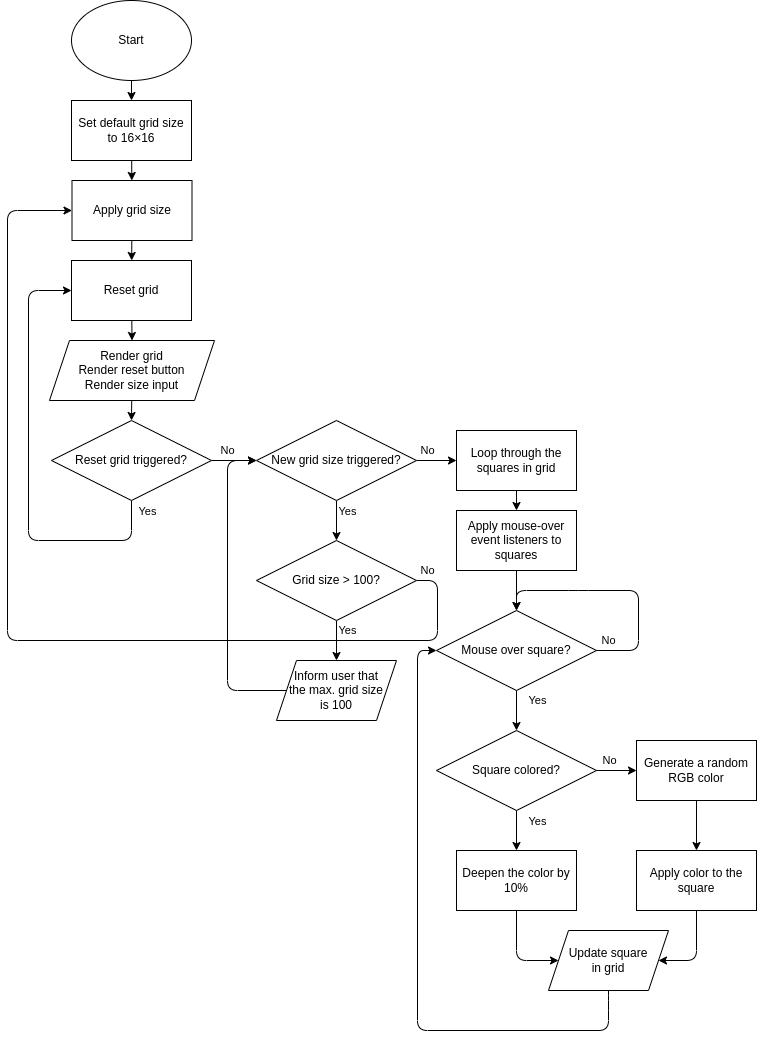

The diagram above was exported from draw.io. Its source (the exported page's mxGraphModel, read from the mxfile embedded in the PNG):
<mxGraphModel dx="623" dy="439" grid="1" gridSize="10" guides="1" tooltips="1" connect="1" arrows="1" fold="1" page="1" pageScale="1" pageWidth="850" pageHeight="1100" background="#ffffff" math="0" shadow="0">
  <root>
    <mxCell id="0" />
    <mxCell id="1" parent="0" />
    <mxCell id="27" style="edgeStyle=none;html=1;entryX=0.5;entryY=0;entryDx=0;entryDy=0;" parent="1" source="2" target="3" edge="1">
      <mxGeometry relative="1" as="geometry" />
    </mxCell>
    <mxCell id="2" value="Start" style="ellipse;whiteSpace=wrap;html=1;" parent="1" vertex="1">
      <mxGeometry x="114" y="40" width="120" height="80" as="geometry" />
    </mxCell>
    <mxCell id="28" value="" style="edgeStyle=none;html=1;" parent="1" source="3" target="12" edge="1">
      <mxGeometry relative="1" as="geometry" />
    </mxCell>
    <mxCell id="3" value="Set default grid size to 16×16" style="rounded=0;whiteSpace=wrap;html=1;" parent="1" vertex="1">
      <mxGeometry x="114" y="140" width="120" height="60" as="geometry" />
    </mxCell>
    <mxCell id="33" style="edgeStyle=none;html=1;entryX=0.5;entryY=0;entryDx=0;entryDy=0;" parent="1" source="4" target="11" edge="1">
      <mxGeometry relative="1" as="geometry" />
    </mxCell>
    <mxCell id="4" value="Render grid&lt;br&gt;Render reset button&lt;br&gt;Render size input" style="shape=parallelogram;perimeter=parallelogramPerimeter;whiteSpace=wrap;html=1;fixedSize=1;" parent="1" vertex="1">
      <mxGeometry x="92" y="380" width="165" height="60" as="geometry" />
    </mxCell>
    <mxCell id="32" style="edgeStyle=none;html=1;entryX=0.5;entryY=0;entryDx=0;entryDy=0;" parent="1" source="8" target="4" edge="1">
      <mxGeometry relative="1" as="geometry" />
    </mxCell>
    <mxCell id="8" value="Reset grid&lt;br&gt;" style="rounded=0;whiteSpace=wrap;html=1;" parent="1" vertex="1">
      <mxGeometry x="114" y="300" width="120" height="60" as="geometry" />
    </mxCell>
    <mxCell id="34" style="edgeStyle=none;html=1;" parent="1" source="11" target="14" edge="1">
      <mxGeometry relative="1" as="geometry" />
    </mxCell>
    <mxCell id="53" value="No" style="edgeLabel;html=1;align=center;verticalAlign=middle;resizable=0;points=[];" parent="34" vertex="1" connectable="0">
      <mxGeometry x="-0.4844" relative="1" as="geometry">
        <mxPoint x="4" y="-10" as="offset" />
      </mxGeometry>
    </mxCell>
    <mxCell id="51" style="edgeStyle=none;html=1;entryX=0;entryY=0.5;entryDx=0;entryDy=0;exitX=0.5;exitY=1;exitDx=0;exitDy=0;" parent="1" source="11" target="8" edge="1">
      <mxGeometry relative="1" as="geometry">
        <Array as="points">
          <mxPoint x="174" y="580" />
          <mxPoint x="71" y="580" />
          <mxPoint x="71" y="330" />
        </Array>
      </mxGeometry>
    </mxCell>
    <mxCell id="55" value="Yes" style="edgeLabel;html=1;align=center;verticalAlign=middle;resizable=0;points=[];" parent="51" vertex="1" connectable="0">
      <mxGeometry x="-0.9505" relative="1" as="geometry">
        <mxPoint x="16" as="offset" />
      </mxGeometry>
    </mxCell>
    <mxCell id="11" value="Reset grid triggered?" style="rhombus;whiteSpace=wrap;html=1;" parent="1" vertex="1">
      <mxGeometry x="94" y="460" width="160" height="80" as="geometry" />
    </mxCell>
    <mxCell id="29" value="" style="edgeStyle=none;html=1;" parent="1" source="12" target="8" edge="1">
      <mxGeometry relative="1" as="geometry" />
    </mxCell>
    <mxCell id="12" value="Apply grid size" style="rounded=0;whiteSpace=wrap;html=1;" parent="1" vertex="1">
      <mxGeometry x="114.5" y="220" width="120" height="60" as="geometry" />
    </mxCell>
    <mxCell id="35" value="" style="edgeStyle=none;html=1;" parent="1" source="14" target="15" edge="1">
      <mxGeometry relative="1" as="geometry" />
    </mxCell>
    <mxCell id="54" value="No" style="edgeLabel;html=1;align=center;verticalAlign=middle;resizable=0;points=[];" parent="35" vertex="1" connectable="0">
      <mxGeometry x="-0.51" y="-1" relative="1" as="geometry">
        <mxPoint x="1" y="-11" as="offset" />
      </mxGeometry>
    </mxCell>
    <mxCell id="62" value="" style="edgeStyle=none;html=1;" edge="1" parent="1" source="14" target="61">
      <mxGeometry relative="1" as="geometry" />
    </mxCell>
    <mxCell id="69" value="Yes" style="edgeLabel;html=1;align=center;verticalAlign=middle;resizable=0;points=[];" vertex="1" connectable="0" parent="62">
      <mxGeometry x="-0.6357" relative="1" as="geometry">
        <mxPoint x="11" y="3" as="offset" />
      </mxGeometry>
    </mxCell>
    <mxCell id="14" value="New grid size triggered?" style="rhombus;whiteSpace=wrap;html=1;" parent="1" vertex="1">
      <mxGeometry x="299" y="460" width="160" height="80" as="geometry" />
    </mxCell>
    <mxCell id="36" value="" style="edgeStyle=none;html=1;" parent="1" source="15" target="24" edge="1">
      <mxGeometry relative="1" as="geometry" />
    </mxCell>
    <mxCell id="15" value="Loop through the squares in grid" style="rounded=0;whiteSpace=wrap;html=1;" parent="1" vertex="1">
      <mxGeometry x="499" y="470" width="120" height="60" as="geometry" />
    </mxCell>
    <mxCell id="42" value="" style="edgeStyle=none;html=1;" parent="1" source="17" target="18" edge="1">
      <mxGeometry relative="1" as="geometry" />
    </mxCell>
    <mxCell id="60" value="No" style="edgeLabel;html=1;align=center;verticalAlign=middle;resizable=0;points=[];" parent="42" vertex="1" connectable="0">
      <mxGeometry x="-0.47" y="-2" relative="1" as="geometry">
        <mxPoint x="2" y="-12" as="offset" />
      </mxGeometry>
    </mxCell>
    <mxCell id="44" value="" style="edgeStyle=none;html=1;" parent="1" source="17" target="20" edge="1">
      <mxGeometry relative="1" as="geometry" />
    </mxCell>
    <mxCell id="59" value="Yes" style="edgeLabel;html=1;align=center;verticalAlign=middle;resizable=0;points=[];" parent="44" vertex="1" connectable="0">
      <mxGeometry x="-0.44" y="-3" relative="1" as="geometry">
        <mxPoint x="24" y="-1" as="offset" />
      </mxGeometry>
    </mxCell>
    <mxCell id="17" value="Square colored?" style="rhombus;whiteSpace=wrap;html=1;" parent="1" vertex="1">
      <mxGeometry x="479" y="770" width="160" height="80" as="geometry" />
    </mxCell>
    <mxCell id="43" value="" style="edgeStyle=none;html=1;" parent="1" source="18" target="19" edge="1">
      <mxGeometry relative="1" as="geometry" />
    </mxCell>
    <mxCell id="18" value="Generate a random RGB color" style="rounded=0;whiteSpace=wrap;html=1;" parent="1" vertex="1">
      <mxGeometry x="679" y="780" width="120" height="60" as="geometry" />
    </mxCell>
    <mxCell id="46" style="edgeStyle=none;html=1;entryX=1;entryY=0.5;entryDx=0;entryDy=0;" parent="1" source="19" target="45" edge="1">
      <mxGeometry relative="1" as="geometry">
        <Array as="points">
          <mxPoint x="739" y="1000" />
        </Array>
      </mxGeometry>
    </mxCell>
    <mxCell id="19" value="Apply color to the square" style="rounded=0;whiteSpace=wrap;html=1;" parent="1" vertex="1">
      <mxGeometry x="679" y="890" width="120" height="60" as="geometry" />
    </mxCell>
    <mxCell id="47" style="edgeStyle=none;html=1;entryX=0;entryY=0.5;entryDx=0;entryDy=0;" parent="1" source="20" target="45" edge="1">
      <mxGeometry relative="1" as="geometry">
        <Array as="points">
          <mxPoint x="559" y="1000" />
        </Array>
      </mxGeometry>
    </mxCell>
    <mxCell id="20" value="Deepen the color by 10%" style="rounded=0;whiteSpace=wrap;html=1;" parent="1" vertex="1">
      <mxGeometry x="499" y="890" width="120" height="60" as="geometry" />
    </mxCell>
    <mxCell id="38" value="" style="edgeStyle=none;html=1;" parent="1" source="22" target="17" edge="1">
      <mxGeometry relative="1" as="geometry" />
    </mxCell>
    <mxCell id="58" value="Yes" style="edgeLabel;html=1;align=center;verticalAlign=middle;resizable=0;points=[];" parent="38" vertex="1" connectable="0">
      <mxGeometry x="-0.52" relative="1" as="geometry">
        <mxPoint x="21" as="offset" />
      </mxGeometry>
    </mxCell>
    <mxCell id="22" value="Mouse over square?" style="rhombus;whiteSpace=wrap;html=1;" parent="1" vertex="1">
      <mxGeometry x="479" y="650" width="160" height="80" as="geometry" />
    </mxCell>
    <mxCell id="41" value="" style="edgeStyle=none;html=1;" parent="1" source="24" target="22" edge="1">
      <mxGeometry relative="1" as="geometry" />
    </mxCell>
    <mxCell id="24" value="Apply mouse-over event listeners to squares" style="rounded=0;whiteSpace=wrap;html=1;" parent="1" vertex="1">
      <mxGeometry x="499" y="550" width="120" height="60" as="geometry" />
    </mxCell>
    <mxCell id="48" style="edgeStyle=none;html=1;entryX=0;entryY=0.5;entryDx=0;entryDy=0;" parent="1" source="45" target="22" edge="1">
      <mxGeometry relative="1" as="geometry">
        <Array as="points">
          <mxPoint x="651" y="1040" />
          <mxPoint x="651" y="1070" />
          <mxPoint x="460" y="1070" />
          <mxPoint x="460" y="690" />
        </Array>
      </mxGeometry>
    </mxCell>
    <mxCell id="45" value="Update square&lt;br&gt;in grid" style="shape=parallelogram;perimeter=parallelogramPerimeter;whiteSpace=wrap;html=1;fixedSize=1;" parent="1" vertex="1">
      <mxGeometry x="591" y="970" width="120" height="60" as="geometry" />
    </mxCell>
    <mxCell id="50" style="edgeStyle=none;html=1;entryX=0.5;entryY=0;entryDx=0;entryDy=0;exitX=1;exitY=0.5;exitDx=0;exitDy=0;" parent="1" source="22" target="22" edge="1">
      <mxGeometry relative="1" as="geometry">
        <Array as="points">
          <mxPoint x="681" y="690" />
          <mxPoint x="681" y="630" />
          <mxPoint x="621" y="630" />
          <mxPoint x="559" y="630" />
        </Array>
      </mxGeometry>
    </mxCell>
    <mxCell id="57" value="No" style="edgeLabel;html=1;align=center;verticalAlign=middle;resizable=0;points=[];" parent="50" vertex="1" connectable="0">
      <mxGeometry x="-0.7361" y="1" relative="1" as="geometry">
        <mxPoint x="-20" y="-9" as="offset" />
      </mxGeometry>
    </mxCell>
    <mxCell id="64" value="" style="edgeStyle=none;html=1;" edge="1" parent="1" source="61" target="63">
      <mxGeometry relative="1" as="geometry" />
    </mxCell>
    <mxCell id="68" value="Yes" style="edgeLabel;html=1;align=center;verticalAlign=middle;resizable=0;points=[];" vertex="1" connectable="0" parent="64">
      <mxGeometry x="-0.65" y="1" relative="1" as="geometry">
        <mxPoint x="10" y="3" as="offset" />
      </mxGeometry>
    </mxCell>
    <mxCell id="65" style="edgeStyle=none;html=1;entryX=0;entryY=0.5;entryDx=0;entryDy=0;exitX=1;exitY=0.5;exitDx=0;exitDy=0;" edge="1" parent="1" source="61" target="12">
      <mxGeometry relative="1" as="geometry">
        <Array as="points">
          <mxPoint x="480" y="620" />
          <mxPoint x="480" y="680" />
          <mxPoint x="50" y="680" />
          <mxPoint x="50" y="250" />
        </Array>
      </mxGeometry>
    </mxCell>
    <mxCell id="67" value="No" style="edgeLabel;html=1;align=center;verticalAlign=middle;resizable=0;points=[];" vertex="1" connectable="0" parent="65">
      <mxGeometry x="-0.9313" relative="1" as="geometry">
        <mxPoint x="-10" y="-24" as="offset" />
      </mxGeometry>
    </mxCell>
    <mxCell id="61" value="Grid size &amp;gt; 100?" style="rhombus;whiteSpace=wrap;html=1;" parent="1" vertex="1">
      <mxGeometry x="299" y="580" width="160" height="80" as="geometry" />
    </mxCell>
    <mxCell id="66" style="edgeStyle=none;html=1;entryX=0;entryY=0.5;entryDx=0;entryDy=0;" edge="1" parent="1" source="63" target="14">
      <mxGeometry relative="1" as="geometry">
        <Array as="points">
          <mxPoint x="270" y="730" />
          <mxPoint x="270" y="500" />
        </Array>
      </mxGeometry>
    </mxCell>
    <mxCell id="63" value="Inform user that&lt;br&gt;the max. grid size&lt;br&gt;is 100" style="shape=parallelogram;perimeter=parallelogramPerimeter;whiteSpace=wrap;html=1;fixedSize=1;" vertex="1" parent="1">
      <mxGeometry x="319" y="700" width="120" height="60" as="geometry" />
    </mxCell>
  </root>
</mxGraphModel>